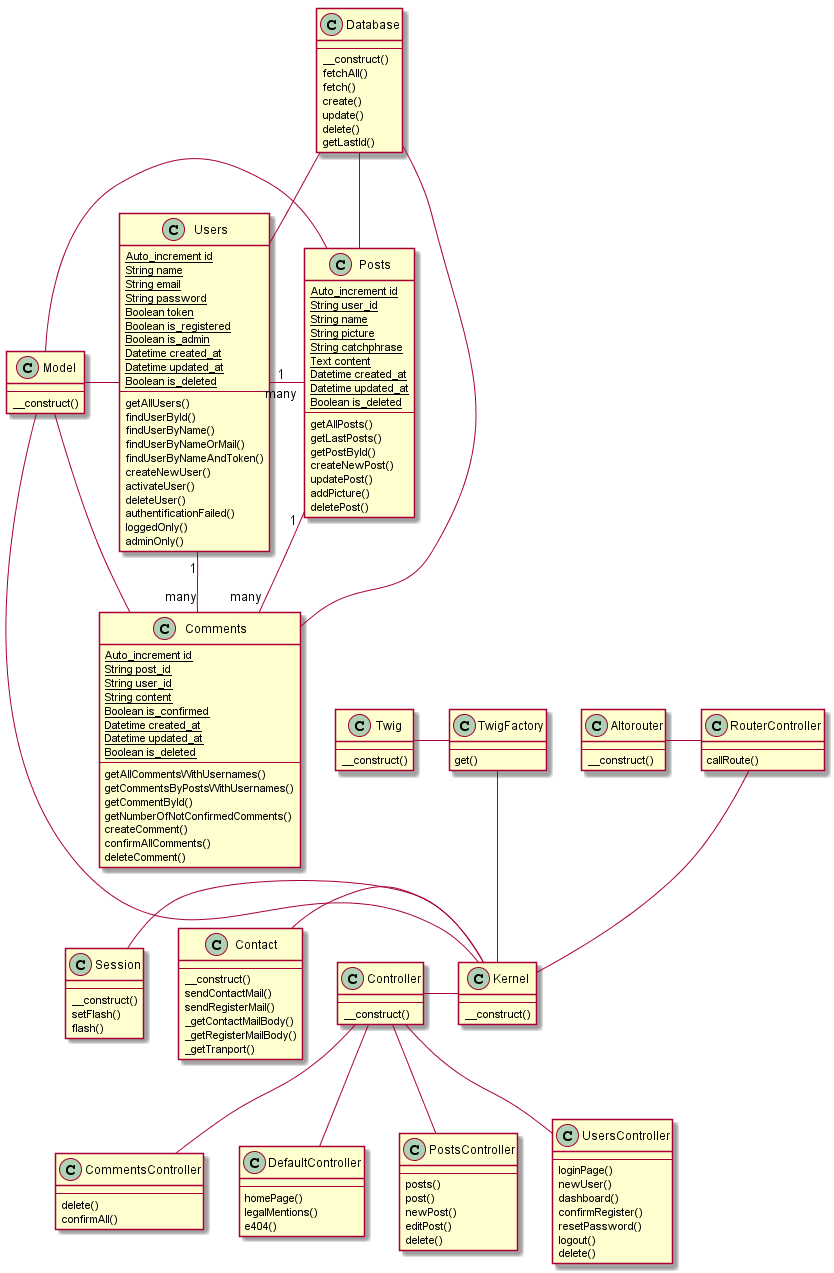

The diagram above was rendered by PlantUML. Its source (embedded in the PNG):
@startuml class

class Users {
    {static} Auto_increment id
    {static} String name
    {static} String email
    {static} String password
    {static} Boolean token
    {static} Boolean is_registered
    {static} Boolean is_admin
    {static} Datetime created_at
    {static} Datetime updated_at
    {static} Boolean is_deleted
    ---
    getAllUsers()
    findUserById()
    findUserByName()
    findUserByNameOrMail()
    findUserByNameAndToken()
    createNewUser()
    activateUser()
    deleteUser()
    authentificationFailed()
    loggedOnly()
    adminOnly()
}

class Posts {
    {static} Auto_increment id
    {static} String user_id
    {static} String name
    {static} String picture
    {static} String catchphrase
    {static} Text content
    {static} Datetime created_at
    {static} Datetime updated_at
    {static} Boolean is_deleted
    ---
    getAllPosts()
    getLastPosts()
    getPostById()
    createNewPost()
    updatePost()
    addPicture()
    deletePost()
}

class Comments {
    {static} Auto_increment id
    {static} String post_id
    {static} String user_id
    {static} String content
    {static} Boolean is_confirmed
    {static} Datetime created_at
    {static} Datetime updated_at
    {static} Boolean is_deleted
    ---
    getAllCommentsWithUsernames()
    getCommentsByPostsWithUsernames()
    getCommentById()
    getNumberOfNotConfirmedComments()
    createComment()
    confirmAllComments()
    deleteComment()
}

Users "1" - "many" Posts
Users "1" - "many" Comments
Posts "1" -- "many" Comments

class CommentsController {
    ---
    delete()
    confirmAll()
}

class DefaultController {
    ---
    homePage()
    legalMentions()
    e404()
}

class PostsController {
    ---
    posts()
    post()
    newPost()
    editPost()
    delete()
}

class UsersController {
    ---
    loginPage()
    newUser()
    dashboard()
    confirmRegister()
    resetPassword()
    logout()
    delete()
}

class Twig {
    ---
    __construct()
}

class TwigFactory {
    ---
    get()
}

Twig - TwigFactory

class Session {
    ---
    __construct()
    setFlash()
    flash()
}

class Altorouter {
    ---
    __construct()
}

class RouterController {
    ---
    callRoute()
}

Altorouter - RouterController

class Model {
    ---
    __construct()
}

Model - Users
Model - Posts
Model - Comments

class Kernel {
    ---
    __construct()
}

Session - Kernel
RouterController -- Kernel
TwigFactory -- Kernel
Contact - Kernel
Controller - Kernel
Model --- Kernel

class Database {
    ---
    __construct()
    fetchAll()
    fetch()
    create()
    update()
    delete()
    getLastId()
}

Database -- Users
Database -- Posts
Database -- Comments

class Controller {
    ---
    __construct()
}

Controller -- CommentsController
Controller -- DefaultController
Controller -- PostsController
Controller -- UsersController

class Contact {
    ---
    __construct()
    sendContactMail()
    sendRegisterMail()
    _getContactMailBody()
    _getRegisterMailBody()
    _getTranport()
}


@enduml